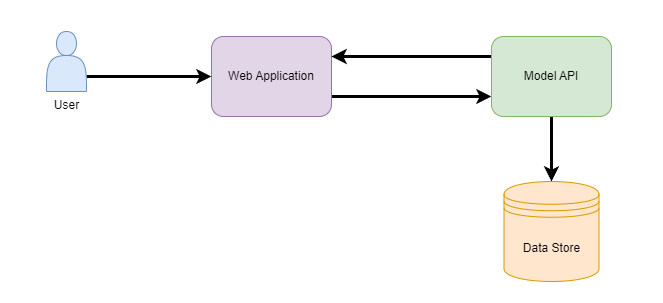

The diagram above was exported from draw.io. Its source (the exported page's mxGraphModel, read from the mxfile embedded in the PNG):
<mxGraphModel dx="1434" dy="758" grid="1" gridSize="10" guides="1" tooltips="1" connect="1" arrows="1" fold="1" page="1" pageScale="1" pageWidth="850" pageHeight="1100" math="0" shadow="0">
  <root>
    <mxCell id="0" />
    <mxCell id="1" parent="0" />
    <mxCell id="hpRZ_6AP1NeQAOq3Gh5P-13" value="" style="rounded=1;whiteSpace=wrap;html=1;fillColor=none;strokeColor=none;" vertex="1" parent="1">
      <mxGeometry x="70" y="160" width="660" height="300" as="geometry" />
    </mxCell>
    <mxCell id="hpRZ_6AP1NeQAOq3Gh5P-5" style="edgeStyle=orthogonalEdgeStyle;rounded=0;orthogonalLoop=1;jettySize=auto;html=1;exitX=1;exitY=0.75;exitDx=0;exitDy=0;entryX=0;entryY=0.75;entryDx=0;entryDy=0;strokeWidth=3;" edge="1" parent="1" source="hpRZ_6AP1NeQAOq3Gh5P-1" target="hpRZ_6AP1NeQAOq3Gh5P-3">
      <mxGeometry relative="1" as="geometry" />
    </mxCell>
    <mxCell id="hpRZ_6AP1NeQAOq3Gh5P-1" value="Web Application" style="rounded=1;whiteSpace=wrap;html=1;fillColor=#e1d5e7;strokeColor=#9673a6;" vertex="1" parent="1">
      <mxGeometry x="280" y="195" width="120" height="80" as="geometry" />
    </mxCell>
    <mxCell id="hpRZ_6AP1NeQAOq3Gh5P-6" style="edgeStyle=orthogonalEdgeStyle;rounded=0;orthogonalLoop=1;jettySize=auto;html=1;exitX=0;exitY=0.25;exitDx=0;exitDy=0;entryX=1;entryY=0.25;entryDx=0;entryDy=0;strokeWidth=3;" edge="1" parent="1" source="hpRZ_6AP1NeQAOq3Gh5P-3" target="hpRZ_6AP1NeQAOq3Gh5P-1">
      <mxGeometry relative="1" as="geometry">
        <Array as="points">
          <mxPoint x="480" y="215" />
          <mxPoint x="480" y="215" />
        </Array>
      </mxGeometry>
    </mxCell>
    <mxCell id="hpRZ_6AP1NeQAOq3Gh5P-16" style="edgeStyle=orthogonalEdgeStyle;rounded=0;orthogonalLoop=1;jettySize=auto;html=1;exitX=0.5;exitY=1;exitDx=0;exitDy=0;strokeWidth=3;" edge="1" parent="1" source="hpRZ_6AP1NeQAOq3Gh5P-3" target="hpRZ_6AP1NeQAOq3Gh5P-14">
      <mxGeometry relative="1" as="geometry" />
    </mxCell>
    <mxCell id="hpRZ_6AP1NeQAOq3Gh5P-3" value="Model API" style="rounded=1;whiteSpace=wrap;html=1;fillColor=#d5e8d4;strokeColor=#82b366;" vertex="1" parent="1">
      <mxGeometry x="560" y="195" width="120" height="80" as="geometry" />
    </mxCell>
    <mxCell id="hpRZ_6AP1NeQAOq3Gh5P-12" style="edgeStyle=orthogonalEdgeStyle;rounded=0;orthogonalLoop=1;jettySize=auto;html=1;exitX=1;exitY=0.75;exitDx=0;exitDy=0;entryX=0;entryY=0.5;entryDx=0;entryDy=0;strokeWidth=3;" edge="1" parent="1" source="hpRZ_6AP1NeQAOq3Gh5P-10" target="hpRZ_6AP1NeQAOq3Gh5P-1">
      <mxGeometry relative="1" as="geometry" />
    </mxCell>
    <mxCell id="hpRZ_6AP1NeQAOq3Gh5P-10" value="" style="shape=actor;whiteSpace=wrap;html=1;fillColor=#dae8fc;strokeColor=#6c8ebf;" vertex="1" parent="1">
      <mxGeometry x="115" y="190" width="40" height="60" as="geometry" />
    </mxCell>
    <mxCell id="hpRZ_6AP1NeQAOq3Gh5P-11" value="User" style="text;html=1;align=center;verticalAlign=middle;resizable=0;points=[];autosize=1;strokeColor=none;fillColor=none;" vertex="1" parent="1">
      <mxGeometry x="110" y="249" width="50" height="30" as="geometry" />
    </mxCell>
    <mxCell id="hpRZ_6AP1NeQAOq3Gh5P-14" value="Data Store&lt;br&gt;" style="shape=datastore;whiteSpace=wrap;html=1;fillColor=#ffe6cc;strokeColor=#d79b00;" vertex="1" parent="1">
      <mxGeometry x="572.5" y="340" width="95" height="100" as="geometry" />
    </mxCell>
  </root>
</mxGraphModel>